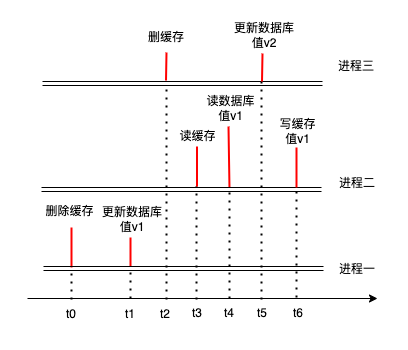

The diagram above was exported from draw.io. Its source (the exported page's mxGraphModel, read from the mxfile embedded in the PNG):
<mxGraphModel dx="523" dy="627" grid="1" gridSize="10" guides="1" tooltips="1" connect="1" arrows="1" fold="1" page="1" pageScale="1" pageWidth="827" pageHeight="1169" background="#FFFFFF" math="0" shadow="0">
  <root>
    <mxCell id="0" />
    <mxCell id="1" parent="0" />
    <mxCell id="10" value="删除缓存" style="text;html=1;strokeColor=none;fillColor=none;align=center;verticalAlign=middle;whiteSpace=wrap;rounded=0;" parent="1" vertex="1">
      <mxGeometry x="285" y="420" width="75" height="30" as="geometry" />
    </mxCell>
    <mxCell id="12" value="" style="endArrow=none;html=1;strokeWidth=2;strokeColor=#FF0000;" parent="1" edge="1">
      <mxGeometry width="50" height="50" relative="1" as="geometry">
        <mxPoint x="418.5" y="304" as="sourcePoint" />
        <mxPoint x="419" y="276" as="targetPoint" />
      </mxGeometry>
    </mxCell>
    <mxCell id="14" value="" style="endArrow=none;html=1;strokeWidth=2;strokeColor=#FF0000;" parent="1" edge="1">
      <mxGeometry width="50" height="50" relative="1" as="geometry">
        <mxPoint x="324" y="491" as="sourcePoint" />
        <mxPoint x="324" y="451" as="targetPoint" />
      </mxGeometry>
    </mxCell>
    <mxCell id="16" value="" style="endArrow=none;html=1;strokeWidth=2;strokeColor=#FF0000;" parent="1" edge="1">
      <mxGeometry width="50" height="50" relative="1" as="geometry">
        <mxPoint x="383" y="490" as="sourcePoint" />
        <mxPoint x="383" y="461" as="targetPoint" />
      </mxGeometry>
    </mxCell>
    <mxCell id="17" value="进程二" style="text;html=1;strokeColor=none;fillColor=none;align=center;verticalAlign=middle;whiteSpace=wrap;rounded=0;" parent="1" vertex="1">
      <mxGeometry x="580" y="392" width="60" height="30" as="geometry" />
    </mxCell>
    <mxCell id="18" value="进程一" style="text;html=1;strokeColor=none;fillColor=none;align=center;verticalAlign=middle;whiteSpace=wrap;rounded=0;" parent="1" vertex="1">
      <mxGeometry x="580" y="478" width="60" height="30" as="geometry" />
    </mxCell>
    <mxCell id="19" value="更新数据库&lt;br&gt;值v1" style="text;html=1;strokeColor=none;fillColor=none;align=center;verticalAlign=middle;whiteSpace=wrap;rounded=0;" parent="1" vertex="1">
      <mxGeometry x="352" y="428" width="66" height="30" as="geometry" />
    </mxCell>
    <mxCell id="20" value="" style="endArrow=classic;html=1;entryX=0;entryY=0.5;entryDx=0;entryDy=0;shape=link;" parent="1" edge="1">
      <mxGeometry width="50" height="50" relative="1" as="geometry">
        <mxPoint x="294" y="413" as="sourcePoint" />
        <mxPoint x="574" y="413" as="targetPoint" />
      </mxGeometry>
    </mxCell>
    <mxCell id="21" value="" style="endArrow=classic;html=1;shape=link;" parent="1" edge="1">
      <mxGeometry width="50" height="50" relative="1" as="geometry">
        <mxPoint x="296" y="492" as="sourcePoint" />
        <mxPoint x="576" y="492" as="targetPoint" />
      </mxGeometry>
    </mxCell>
    <mxCell id="24" value="" style="endArrow=classic;html=1;" parent="1" edge="1">
      <mxGeometry width="50" height="50" relative="1" as="geometry">
        <mxPoint x="280" y="522" as="sourcePoint" />
        <mxPoint x="630" y="522" as="targetPoint" />
      </mxGeometry>
    </mxCell>
    <mxCell id="26" value="更新数据库值v2" style="text;html=1;strokeColor=none;fillColor=none;align=center;verticalAlign=middle;whiteSpace=wrap;rounded=0;" parent="1" vertex="1">
      <mxGeometry x="484.5" y="244" width="63.5" height="30" as="geometry" />
    </mxCell>
    <mxCell id="35" value="t0" style="text;html=1;strokeColor=none;fillColor=none;align=center;verticalAlign=middle;whiteSpace=wrap;rounded=0;" parent="1" vertex="1">
      <mxGeometry x="294" y="523" width="60" height="30" as="geometry" />
    </mxCell>
    <mxCell id="13" value="删缓存" style="text;html=1;strokeColor=none;fillColor=none;align=center;verticalAlign=middle;whiteSpace=wrap;rounded=0;" parent="1" vertex="1">
      <mxGeometry x="384" y="246" width="70" height="30" as="geometry" />
    </mxCell>
    <mxCell id="40" value="" style="endArrow=none;dashed=1;html=1;dashPattern=1 3;strokeWidth=2;exitX=0.5;exitY=0;exitDx=0;exitDy=0;" parent="1" edge="1">
      <mxGeometry width="50" height="50" relative="1" as="geometry">
        <mxPoint x="324" y="523" as="sourcePoint" />
        <mxPoint x="324" y="492" as="targetPoint" />
      </mxGeometry>
    </mxCell>
    <mxCell id="41" value="" style="endArrow=none;dashed=1;html=1;dashPattern=1 3;strokeWidth=2;exitX=0.5;exitY=0;exitDx=0;exitDy=0;" parent="1" edge="1">
      <mxGeometry width="50" height="50" relative="1" as="geometry">
        <mxPoint x="419" y="523" as="sourcePoint" />
        <mxPoint x="419" y="310" as="targetPoint" />
      </mxGeometry>
    </mxCell>
    <mxCell id="42" value="" style="endArrow=none;dashed=1;html=1;dashPattern=1 3;strokeWidth=2;exitX=0.5;exitY=0;exitDx=0;exitDy=0;" parent="1" edge="1">
      <mxGeometry width="50" height="50" relative="1" as="geometry">
        <mxPoint x="514" y="523" as="sourcePoint" />
        <mxPoint x="514" y="300" as="targetPoint" />
      </mxGeometry>
    </mxCell>
    <mxCell id="43" value="" style="endArrow=none;dashed=1;html=1;dashPattern=1 3;strokeWidth=2;exitX=0.5;exitY=0;exitDx=0;exitDy=0;" parent="1" edge="1">
      <mxGeometry width="50" height="50" relative="1" as="geometry">
        <mxPoint x="383" y="522" as="sourcePoint" />
        <mxPoint x="383" y="491" as="targetPoint" />
      </mxGeometry>
    </mxCell>
    <mxCell id="44" value="t1" style="text;html=1;strokeColor=none;fillColor=none;align=center;verticalAlign=middle;whiteSpace=wrap;rounded=0;" parent="1" vertex="1">
      <mxGeometry x="353" y="523" width="60" height="30" as="geometry" />
    </mxCell>
    <mxCell id="45" value="t2" style="text;html=1;strokeColor=none;fillColor=none;align=center;verticalAlign=middle;whiteSpace=wrap;rounded=0;" parent="1" vertex="1">
      <mxGeometry x="388" y="523" width="60" height="30" as="geometry" />
    </mxCell>
    <mxCell id="46" value="t3" style="text;html=1;strokeColor=none;fillColor=none;align=center;verticalAlign=middle;whiteSpace=wrap;rounded=0;" parent="1" vertex="1">
      <mxGeometry x="420" y="522" width="60" height="30" as="geometry" />
    </mxCell>
    <mxCell id="47" value="" style="endArrow=classic;html=1;entryX=0;entryY=0.5;entryDx=0;entryDy=0;shape=link;" parent="1" edge="1">
      <mxGeometry width="50" height="50" relative="1" as="geometry">
        <mxPoint x="295" y="307" as="sourcePoint" />
        <mxPoint x="575" y="307" as="targetPoint" />
      </mxGeometry>
    </mxCell>
    <mxCell id="48" value="" style="endArrow=none;dashed=1;html=1;dashPattern=1 3;strokeWidth=2;exitX=0.5;exitY=0;exitDx=0;exitDy=0;" parent="1" edge="1">
      <mxGeometry width="50" height="50" relative="1" as="geometry">
        <mxPoint x="449" y="523" as="sourcePoint" />
        <mxPoint x="449" y="410" as="targetPoint" />
      </mxGeometry>
    </mxCell>
    <mxCell id="49" value="" style="endArrow=none;html=1;strokeWidth=2;strokeColor=#FF0000;" parent="1" edge="1">
      <mxGeometry width="50" height="50" relative="1" as="geometry">
        <mxPoint x="449.5" y="410" as="sourcePoint" />
        <mxPoint x="449.5" y="370" as="targetPoint" />
      </mxGeometry>
    </mxCell>
    <mxCell id="50" value="读缓存" style="text;html=1;align=center;verticalAlign=middle;resizable=0;points=[];autosize=1;strokeColor=none;fillColor=none;" parent="1" vertex="1">
      <mxGeometry x="425" y="350" width="50" height="20" as="geometry" />
    </mxCell>
    <mxCell id="51" value="" style="endArrow=none;html=1;strokeWidth=2;strokeColor=#FF0000;" parent="1" edge="1">
      <mxGeometry width="50" height="50" relative="1" as="geometry">
        <mxPoint x="481.96" y="410.51" as="sourcePoint" />
        <mxPoint x="481" y="350" as="targetPoint" />
      </mxGeometry>
    </mxCell>
    <mxCell id="54" value="读数据库&lt;br&gt;值v1" style="text;html=1;align=center;verticalAlign=middle;resizable=0;points=[];autosize=1;strokeColor=none;fillColor=none;" parent="1" vertex="1">
      <mxGeometry x="453" y="317" width="60" height="30" as="geometry" />
    </mxCell>
    <mxCell id="55" value="" style="endArrow=none;html=1;strokeWidth=2;strokeColor=#FF0000;" parent="1" edge="1">
      <mxGeometry width="50" height="50" relative="1" as="geometry">
        <mxPoint x="549" y="411" as="sourcePoint" />
        <mxPoint x="549" y="371" as="targetPoint" />
      </mxGeometry>
    </mxCell>
    <mxCell id="56" value="写缓存&lt;br&gt;值v1" style="text;html=1;align=center;verticalAlign=middle;resizable=0;points=[];autosize=1;strokeColor=none;fillColor=none;" parent="1" vertex="1">
      <mxGeometry x="525" y="340" width="50" height="30" as="geometry" />
    </mxCell>
    <mxCell id="57" value="" style="endArrow=none;dashed=1;html=1;dashPattern=1 3;strokeWidth=2;exitX=0.5;exitY=0;exitDx=0;exitDy=0;" parent="1" edge="1">
      <mxGeometry width="50" height="50" relative="1" as="geometry">
        <mxPoint x="482" y="522" as="sourcePoint" />
        <mxPoint x="482" y="410" as="targetPoint" />
      </mxGeometry>
    </mxCell>
    <mxCell id="59" value="进程三" style="text;html=1;strokeColor=none;fillColor=none;align=center;verticalAlign=middle;whiteSpace=wrap;rounded=0;" parent="1" vertex="1">
      <mxGeometry x="579" y="275" width="60" height="30" as="geometry" />
    </mxCell>
    <mxCell id="60" value="t4" style="text;html=1;strokeColor=none;fillColor=none;align=center;verticalAlign=middle;whiteSpace=wrap;rounded=0;" parent="1" vertex="1">
      <mxGeometry x="451.5" y="522" width="60" height="30" as="geometry" />
    </mxCell>
    <mxCell id="61" value="t6" style="text;html=1;strokeColor=none;fillColor=none;align=center;verticalAlign=middle;whiteSpace=wrap;rounded=0;" parent="1" vertex="1">
      <mxGeometry x="521" y="522" width="60" height="30" as="geometry" />
    </mxCell>
    <mxCell id="62" value="t5" style="text;html=1;strokeColor=none;fillColor=none;align=center;verticalAlign=middle;whiteSpace=wrap;rounded=0;" parent="1" vertex="1">
      <mxGeometry x="485" y="522" width="60" height="30" as="geometry" />
    </mxCell>
    <mxCell id="64" value="" style="endArrow=none;dashed=1;html=1;dashPattern=1 3;strokeWidth=2;exitX=0.5;exitY=0;exitDx=0;exitDy=0;" parent="1" edge="1">
      <mxGeometry width="50" height="50" relative="1" as="geometry">
        <mxPoint x="549" y="521" as="sourcePoint" />
        <mxPoint x="549" y="410" as="targetPoint" />
      </mxGeometry>
    </mxCell>
    <mxCell id="72" value="" style="endArrow=none;html=1;strokeWidth=2;strokeColor=#FF0000;" parent="1" edge="1">
      <mxGeometry width="50" height="50" relative="1" as="geometry">
        <mxPoint x="514.5" y="305" as="sourcePoint" />
        <mxPoint x="515" y="277" as="targetPoint" />
      </mxGeometry>
    </mxCell>
  </root>
</mxGraphModel>